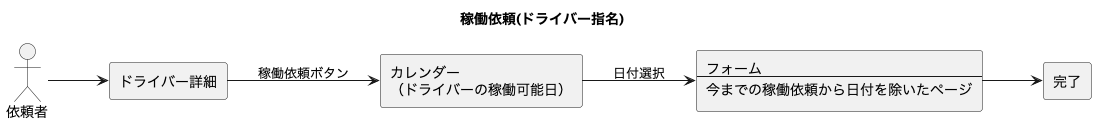

The diagram above was rendered by PlantUML. Its source (embedded in the PNG):
@startuml task
left to right direction

title 稼働依頼(ドライバー指名)


actor "依頼者" as delivery_office
rectangle "ドライバー詳細" as driver_show
rectangle calendar [
    カレンダー
    （ドライバーの稼働可能日）
]
rectangle form [
    フォーム
    ---
    今までの稼働依頼から日付を除いたページ
]
rectangle "完了" as done

delivery_office --> driver_show
driver_show --> calendar : 稼働依頼ボタン
calendar --> form : 日付選択
form --> done


@enduml